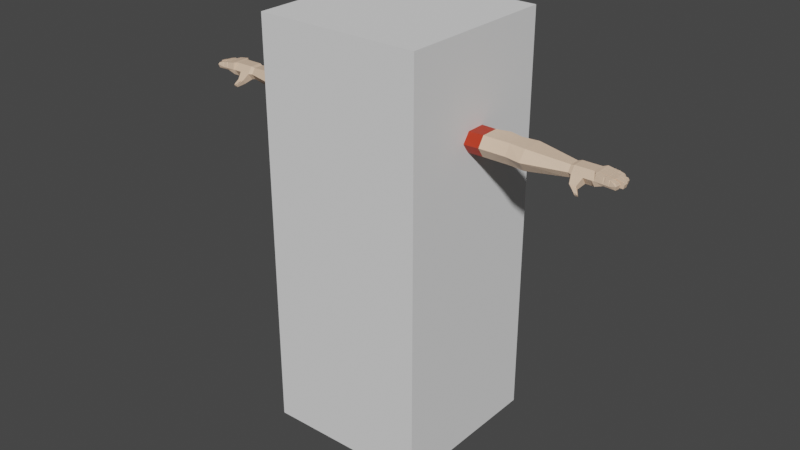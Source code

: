 # Source: low_poly_arms.anim.blend  (saved by Blender 3.4.6; exported with 4.5.12 LTS)
import bpy
from mathutils import Matrix  # noqa: F401  (used for matrix-valued properties, if any)

bpy.ops.wm.read_factory_settings(use_empty=True)
scene = bpy.context.scene
scene.name = 'Scene'

# ---- collections
col_collection = bpy.data.collections.new('Collection'); scene.collection.children.link(col_collection)

# ---- materials (node trees are filled in below, after node groups)
mat_material_001 = bpy.data.materials.new('Material.001')
mat_material_001.use_transparent_shadow = False
mat_material_002 = bpy.data.materials.new('Material.002')
mat_material_002.use_transparent_shadow = False

# ---- material node trees
mat_material_001.use_nodes = True; mat_material_001.node_tree.nodes.clear()
_N = mat_material_001.node_tree.nodes; _L = mat_material_001.node_tree.links
n0 = _N.new('ShaderNodeBsdfPrincipled'); n0.name = 'Principled BSDF'; n0.location = (10, 300)
n0.distribution = 'GGX'
n0.subsurface_method = 'RANDOM_WALK_SKIN'
n0.inputs[0].default_value = (0.4672, 0.02496, 0.003392, 1.0)
n0.inputs[3].default_value = 1.45
n0.inputs[27].default_value = (0.0, 0.0, 0.0, 1.0)
n0.inputs[28].default_value = 1.0
n1 = _N.new('ShaderNodeOutputMaterial'); n1.name = 'Material Output'; n1.location = (300, 300)
_L.new(n0.outputs[0], n1.inputs[0])
n1.is_active_output = True
mat_material_002.use_nodes = True; mat_material_002.node_tree.nodes.clear()
_N = mat_material_002.node_tree.nodes; _L = mat_material_002.node_tree.links
n0 = _N.new('ShaderNodeBsdfPrincipled'); n0.name = 'Principled BSDF'; n0.location = (10, 300)
n0.distribution = 'GGX'
n0.subsurface_method = 'RANDOM_WALK_SKIN'
n0.inputs[0].default_value = (0.8, 0.5737, 0.4117, 1.0)
n0.inputs[3].default_value = 1.45
n0.inputs[27].default_value = (0.0, 0.0, 0.0, 1.0)
n0.inputs[28].default_value = 1.0
n1 = _N.new('ShaderNodeOutputMaterial'); n1.name = 'Material Output'; n1.location = (300, 300)
_L.new(n0.outputs[0], n1.inputs[0])
n1.is_active_output = True

# ---- world
world_world = bpy.data.worlds.new('World'); scene.world = world_world
world_world.use_nodes = True; world_world.node_tree.nodes.clear()
_N = world_world.node_tree.nodes; _L = world_world.node_tree.links
n0 = _N.new('ShaderNodeOutputWorld'); n0.name = 'World Output'; n0.location = (300, 300)
n1 = _N.new('ShaderNodeBackground'); n1.name = 'Background'; n1.location = (10, 300)
n1.inputs[0].default_value = (0.05088, 0.05088, 0.05088, 1.0)
_L.new(n1.outputs[0], n0.inputs[0])
n0.is_active_output = True
world_world.color = (0.05088, 0.05088, 0.05088)
world_world.use_sun_shadow = False
world_world.sun_shadow_jitter_overblur = 0.0

# ---- meshes
me_cube_001 = bpy.data.meshes.new('Cube.001')
me_cube_001.from_pydata([(-1.0, -1.0, -1.0), (-1.0, -1.0, 1.0), (-1.0, 1.0, -1.0), (-1.0, 1.0, 1.0), (1.0, -1.0, -1.0), (1.0, -1.0, 1.0), (1.0, 1.0, -1.0), (1.0, 1.0, 1.0)], [], [(0, 1, 3, 2), (2, 3, 7, 6), (6, 7, 5, 4), (4, 5, 1, 0), (2, 6, 4, 0), (7, 3, 1, 5)])
_uv = me_cube_001.uv_layers.new(name='UVMap')
_uv.uv.foreach_set('vector', [0.375, 0.0, 0.625, 0.0, 0.625, 0.25, 0.375, 0.25, 0.375, 0.25, 0.625, 0.25, 0.625, 0.5, 0.375, 0.5, 0.375, 0.5, 0.625, 0.5, 0.625, 0.75, 0.375, 0.75, 0.375, 0.75, 0.625, 0.75, 0.625, 1.0, 0.375, 1.0, 0.125, 0.5, 0.375, 0.5, 0.375, 0.75, 0.125, 0.75, 0.625, 0.5, 0.875, 0.5, 0.875, 0.75, 0.625, 0.75])
me_cube_001.update()
me_cube_002 = bpy.data.meshes.new('Cube.002')
me_cube_002.from_pydata([(0.1996, -0.04354, 1.481), (0.1996, -0.04354, 1.575), (0.1996, 0.04354, 1.481), (0.1996, 0.04354, 1.575), (0.8706, -0.02498, 1.501), (0.8706, -0.02498, 1.555), (0.8706, 0.02498, 1.501), (0.8706, 0.02498, 1.555), (0.5991, 0.04354, 1.481), (0.4711, 0.04354, 1.481), (0.4711, 0.04354, 1.575), (0.5991, 0.04354, 1.575), (0.4711, -0.04354, 1.481), (0.5991, -0.04354, 1.481), (0.5991, -0.04354, 1.575), (0.4711, -0.04354, 1.575), (0.5351, 0.05994, 1.481), (0.5351, 0.05994, 1.575), (0.1996, -0.07506, 1.528), (0.1996, 0.07506, 1.528), (0.8706, 0.04307, 1.528), (0.8706, -0.04307, 1.528), (0.5991, -0.07506, 1.528), (0.4711, -0.07506, 1.528), (0.4711, 0.07506, 1.528), (0.5991, 0.07506, 1.528), (0.5351, 0.09146, 1.528), (0.1996, -2.159e-07, 1.481), (0.1996, -2.159e-07, 1.575), (0.8706, -2.159e-07, 1.501), (0.8706, -2.159e-07, 1.555), (0.5991, -2.159e-07, 1.575), (0.4711, -2.159e-07, 1.575), (0.4711, -2.159e-07, 1.481), (0.5991, -2.159e-07, 1.481), (0.5351, -2.159e-07, 1.481), (0.5351, -2.159e-07, 1.575), (0.9408, 0.05051, 1.528), (0.1996, -2.161e-07, 1.528), (0.3353, 0.04983, 1.481), (0.3353, -0.04983, 1.575), (0.2841, 0.04983, 1.575), (0.3353, -0.04983, 1.481), (0.2841, 0.08589, 1.528), (0.3353, -0.08589, 1.528), (0.3353, -2.158e-07, 1.481), (0.3353, -2.158e-07, 1.575), (0.677, 0.05218, 1.575), (0.677, -0.05218, 1.481), (0.677, 0.05218, 1.481), (0.677, -0.05218, 1.575), (0.677, -0.08995, 1.528), (0.677, 0.08995, 1.528), (0.677, -2.158e-07, 1.575), (0.677, -2.158e-07, 1.481), (0.888, 0.05051, 1.528), (0.888, 0.0293, 1.496), (0.888, -2.158e-07, 1.496), (0.888, -2.158e-07, 1.56), (0.888, -0.0293, 1.56), (0.888, -0.05051, 1.528), (0.888, -0.0293, 1.496), (0.888, 0.0293, 1.56), (0.9772, 0.05051, 1.528), (0.9408, 0.0293, 1.496), (0.9408, -2.158e-07, 1.496), (0.9408, -2.158e-07, 1.56), (0.9408, -0.0293, 1.56), (0.9408, -0.05051, 1.528), (0.9408, -0.0293, 1.496), (0.9408, 0.0293, 1.56), (0.9772, 0.0293, 1.496), (0.9772, -2.158e-07, 1.496), (0.9772, -2.158e-07, 1.56), (0.9772, -0.0293, 1.56), (0.9772, -0.05051, 1.528), (0.9772, -0.0293, 1.496), (0.9772, 0.0293, 1.56), (0.8986, -0.07722, 1.501), (0.8986, -0.06455, 1.482), (0.9301, -0.07722, 1.501), (0.9301, -0.06455, 1.482), (0.9317, -0.08994, 1.475), (0.9312, -0.08498, 1.463), (0.9423, -0.08994, 1.475), (0.9467, -0.08498, 1.463), (0.9901, 0.05144, 1.528), (0.9906, 0.04694, 1.504), (0.9772, -2.158e-07, 1.496), (0.9772, -2.158e-07, 1.56), (0.9908, -0.04608, 1.561), (0.9904, -0.05059, 1.528), (0.9908, -0.04608, 1.504), (0.9906, 0.04694, 1.561), (1.087, -0.05834, 1.536), (0.9922, 0.02451, 1.528), (0.9923, 0.02404, 1.504), (0.9923, -0.0003215, 1.504), (0.9923, -0.0003215, 1.561), (0.9927, -0.02388, 1.561), (0.9927, -0.02391, 1.528), (0.9927, -0.02388, 1.504), (0.9923, 0.02404, 1.561), (0.9923, -0.0003215, 1.528), (1.084, -0.05349, 1.519), (1.081, -0.0507, 1.544), (1.083, -0.03366, 1.544), (1.089, -0.03166, 1.536), (1.086, -0.0313, 1.519), (1.097, -0.002589, 1.544), (1.097, -0.02112, 1.544), (1.103, -0.02373, 1.536), (1.099, -0.0237, 1.519), (1.103, -2.16e-07, 1.536), (1.099, -2.16e-07, 1.519), (1.094, 0.02885, 1.536), (1.09, 0.02814, 1.519), (1.092, 0.00494, 1.519), (1.088, 0.02542, 1.544), (1.089, 0.007381, 1.544), (1.096, 0.005165, 1.536), (1.063, 0.05815, 1.536), (1.06, 0.05324, 1.519), (1.057, 0.05042, 1.545), (1.066, 0.0315, 1.536), (1.059, 0.03295, 1.545), (1.062, 0.03062, 1.519), (1.031, -0.04639, 1.555), (1.055, -0.04852, 1.552), (1.057, -0.02632, 1.552), (1.033, -0.02419, 1.555), (1.026, -0.05306, 1.528), (1.055, -0.05553, 1.528), (1.027, -0.04855, 1.519), (1.055, -0.05102, 1.519), (1.057, -0.02885, 1.528), (1.029, -0.02638, 1.528), (1.029, -0.02636, 1.519), (1.057, -0.02883, 1.519), (1.033, 0.02736, 1.555), (1.06, 0.02889, 1.552), (1.06, 0.02687, 1.528), (1.029, 0.02512, 1.528), (1.031, 0.001432, 1.528), (1.061, 0.003186, 1.528), (1.061, 0.005689, 1.552), (1.034, 0.00416, 1.555), (1.06, 0.02639, 1.519), (1.029, 0.02464, 1.519), (1.061, 0.003186, 1.519), (1.031, 0.001432, 1.519), (1.018, 0.05354, 1.528), (1.039, 0.05564, 1.528), (1.039, 0.05114, 1.519), (1.019, 0.04904, 1.519), (1.025, 0.02932, 1.555), (1.041, 0.03102, 1.552), (1.039, 0.05364, 1.552), (1.023, 0.05195, 1.555), (1.021, 0.0269, 1.528), (1.041, 0.029, 1.528), (1.021, 0.02642, 1.519), (1.041, 0.02852, 1.519), (1.033, -2.16e-07, 1.528), (1.066, -2.16e-07, 1.528), (1.066, -2.16e-07, 1.519), (1.033, -2.16e-07, 1.519), (1.037, -0.0212, 1.555), (1.066, -0.0212, 1.552), (1.066, 0.002502, 1.552), (1.037, 0.002502, 1.555), (1.066, -0.0237, 1.519), (1.033, -0.0237, 1.519), (1.033, -0.02373, 1.528), (1.066, -0.02373, 1.528), (1.028, -0.0263, 1.555), (1.025, -0.02603, 1.528), (1.026, -0.04849, 1.555), (1.022, -0.05271, 1.528), (1.023, -0.0482, 1.517), (1.025, -0.026, 1.517), (1.036, -0.04932, 1.554), (1.038, -0.02712, 1.554), (1.032, -0.05355, 1.528), (1.033, -0.04904, 1.519), (1.034, -0.02687, 1.528), (1.034, -0.02685, 1.519), (1.052, -0.05075, 1.552), (1.051, -0.05522, 1.528), (1.052, -0.05071, 1.519), (1.054, -0.02851, 1.519), (1.054, -0.02856, 1.552), (1.054, -0.02854, 1.528), (1.061, -0.04892, 1.55), (1.058, -0.05583, 1.529), (1.058, -0.05129, 1.519), (1.06, -0.02909, 1.519), (1.062, -0.03188, 1.55), (1.061, -0.02915, 1.529), (1.036, -2.16e-07, 1.528), (1.036, -2.16e-07, 1.519), (1.039, -0.0237, 1.554), (1.039, -2.16e-07, 1.554), (1.036, -0.0237, 1.519), (1.036, -0.02373, 1.528), (1.03, -2.398e-05, 1.518), (1.034, -2.398e-05, 1.555), (1.03, -0.02372, 1.518), (1.03, -2.398e-05, 1.528), (1.034, -0.02372, 1.555), (1.03, -0.02374, 1.528), (1.063, -2.16e-07, 1.528), (1.064, -0.0237, 1.552), (1.063, -0.02373, 1.528), (1.063, -2.16e-07, 1.519), (1.064, -2.16e-07, 1.552), (1.063, -0.0237, 1.519), (1.069, -2.16e-07, 1.529), (1.072, -0.02112, 1.55), (1.069, -0.02373, 1.529), (1.069, -2.16e-07, 1.519), (1.072, -0.002589, 1.55), (1.069, -0.0237, 1.519), (1.036, 0.02505, 1.554), (1.033, 0.02534, 1.528), (1.034, 0.001652, 1.528), (1.038, 0.001849, 1.554), (1.033, 0.02486, 1.519), (1.034, 0.001652, 1.519), (1.026, 0.02505, 1.528), (1.031, 0.001435, 1.555), (1.026, 0.02457, 1.517), (1.027, 0.001236, 1.517), (1.029, 0.02477, 1.555), (1.027, 0.001236, 1.528), (1.056, 0.02617, 1.552), (1.057, 0.002934, 1.528), (1.055, 0.02662, 1.528), (1.057, 0.002966, 1.552), (1.055, 0.02614, 1.519), (1.057, 0.002934, 1.519), (1.066, 0.02415, 1.55), (1.065, 0.003409, 1.529), (1.064, 0.02709, 1.529), (1.067, 0.006111, 1.55), (1.063, 0.02659, 1.519), (1.064, 0.003383, 1.519), (1.017, 0.04883, 1.518), (1.02, 0.04919, 1.555), (1.016, 0.05333, 1.528), (1.022, 0.02654, 1.555), (1.019, 0.02666, 1.528), (1.019, 0.02618, 1.518), (1.02, 0.05376, 1.528), (1.021, 0.04926, 1.519), (1.027, 0.027, 1.554), (1.024, 0.04962, 1.554), (1.023, 0.02712, 1.528), (1.023, 0.02664, 1.519), (1.037, 0.05544, 1.528), (1.04, 0.02835, 1.552), (1.039, 0.02879, 1.528), (1.039, 0.02831, 1.519), (1.037, 0.05093, 1.519), (1.038, 0.05097, 1.552), (1.041, 0.05586, 1.529), (1.045, 0.03152, 1.55), (1.044, 0.02922, 1.529), (1.043, 0.0287, 1.519), (1.041, 0.05133, 1.519), (1.044, 0.049, 1.55), (0.9134, -0.0293, 1.56), (0.9134, 0.05051, 1.528), (0.9134, 0.0293, 1.56), (0.9134, -2.158e-07, 1.56), (0.9134, 0.0293, 1.496), (0.9134, -2.158e-07, 1.496), (0.9134, -0.0293, 1.496), (0.9134, -0.05051, 1.528), (0.9138, -0.06455, 1.482), (0.9138, -0.07722, 1.501), (0.9387, -0.08498, 1.463), (0.9379, -0.08994, 1.475), (0.8973, -0.06006, 1.484), (0.8973, -0.07381, 1.504), (0.9315, -0.07381, 1.504), (0.9315, -0.06006, 1.484), (0.9138, -0.07381, 1.504), (0.9138, -0.06006, 1.484), (0.9311, -0.08051, 1.494), (0.9325, -0.06751, 1.479), (0.9034, -0.06751, 1.479), (0.9098, -0.08051, 1.494), (0.9183, -0.08051, 1.494), (0.9174, -0.06751, 1.479), (1.063, 0.02659, 1.551), (1.09, 0.02814, 1.544), (1.058, -0.05129, 1.551), (1.084, -0.05349, 1.544), (1.086, -0.0313, 1.544), (1.099, -2.16e-07, 1.544), (1.099, -0.0237, 1.544), (1.069, -0.0237, 1.551), (1.092, 0.00494, 1.544), (1.06, 0.05324, 1.544), (1.062, 0.03062, 1.544), (1.043, 0.0287, 1.551), (1.06, -0.02909, 1.551), (1.069, -2.16e-07, 1.551), (1.064, 0.003383, 1.551), (1.041, 0.05133, 1.551), (1.066, 0.02415, 1.551), (1.088, 0.02542, 1.545), (1.061, -0.04891, 1.551), (1.082, -0.05069, 1.545), (1.083, -0.03365, 1.545), (1.097, -0.002582, 1.545), (1.097, -0.02111, 1.545), (1.072, -0.02111, 1.551), (1.089, 0.007389, 1.545), (1.058, 0.05043, 1.545), (1.06, 0.03296, 1.545), (1.046, 0.03153, 1.551), (1.063, -0.03188, 1.551), (1.072, -0.002582, 1.551), (1.067, 0.006118, 1.551), (1.044, 0.049, 1.551), (0.854, 0.0273, 1.557), (0.854, -0.02731, 1.499), (0.854, 0.04707, 1.528), (0.854, -2.159e-07, 1.557), (0.854, 0.0273, 1.499), (0.854, -0.02731, 1.557), (0.854, -0.04707, 1.528), (0.854, -2.159e-07, 1.499), (0.9966, -0.02415, 1.56), (0.9963, -0.02414, 1.528), (0.9947, -0.04635, 1.56), (0.9939, -0.05082, 1.528), (0.9943, -0.04631, 1.506), (0.9963, -0.02412, 1.506), (0.9963, -0.0002898, 1.506), (0.9967, -0.0002898, 1.56), (0.9967, -0.02387, 1.506), (0.9963, -0.0002898, 1.528), (0.9971, -0.02387, 1.56), (0.9967, -0.02389, 1.528), (0.9962, 0.02458, 1.528), (0.9968, -0.0001139, 1.56), (0.9963, 0.0241, 1.506), (0.9964, -0.0001375, 1.506), (0.9967, 0.02412, 1.56), (0.9964, -0.0001375, 1.528), (0.9944, 0.04722, 1.506), (0.9949, 0.04727, 1.56), (0.994, 0.05172, 1.528), (0.9967, 0.02441, 1.56), (0.9961, 0.02483, 1.528), (0.9962, 0.02435, 1.506), (0.9387, -0.09121, 1.472), (0.9467, -0.09121, 1.472), (0.9325, -0.07924, 1.497), (0.9312, -0.09121, 1.472), (0.9034, -0.07924, 1.497), (0.9174, -0.07924, 1.497), (0.9379, -0.0938, 1.477), (0.9423, -0.0938, 1.477), (0.9311, -0.08437, 1.496), (0.9317, -0.0938, 1.477), (0.9098, -0.08437, 1.496), (0.9183, -0.08437, 1.496)], [], [(38, 28, 3, 19), (329, 327, 7, 20), (5, 21, 60, 59), (44, 40, 1, 18), (334, 29, 4, 328), (46, 28, 1, 40), (53, 31, 14, 50), (22, 14, 15, 23), (45, 33, 12, 42), (36, 32, 15), (51, 50, 14, 22), (43, 41, 10, 24), (26, 17, 11, 25), (24, 10, 17, 26), (35, 34, 13), (9, 24, 26, 16), (16, 26, 25, 8), (39, 43, 24, 9), (48, 51, 22, 13), (42, 44, 18, 0), (29, 6, 56, 57), (331, 329, 20, 6), (27, 38, 19, 2), (0, 18, 38, 27), (4, 29, 57, 61), (11, 17, 36, 31), (9, 16, 35, 33), (16, 8, 34, 35), (39, 9, 33, 45), (17, 10, 32, 36), (47, 11, 31, 53), (41, 3, 28, 46), (331, 6, 29, 334), (21, 4, 61, 60), (18, 1, 28, 38), (22, 23, 12, 13), (36, 15, 14), (31, 36, 14), (33, 35, 12), (12, 35, 13), (10, 41, 46, 32), (2, 39, 45, 27), (12, 23, 44, 42), (2, 19, 43, 39), (19, 3, 41, 43), (27, 45, 42, 0), (32, 46, 40, 15), (23, 15, 40, 44), (8, 49, 54, 34), (327, 47, 53, 330), (8, 25, 52, 49), (328, 333, 51, 48), (333, 332, 50, 51), (330, 53, 50, 332), (34, 54, 48, 13), (25, 11, 47, 52), (275, 272, 37, 64), (274, 271, 67, 66), (272, 273, 70, 37), (273, 274, 66, 70), (7, 30, 58, 62), (30, 5, 59, 58), (6, 20, 55, 56), (20, 7, 62, 55), (70, 66, 73, 77), (65, 64, 71, 72), (68, 69, 76, 75), (67, 68, 75, 74), (277, 276, 65, 69), (271, 278, 68, 67), (284, 283, 79, 78), (276, 275, 64, 65), (63, 77, 93, 86), (77, 73, 89, 93), (72, 71, 87, 88), (75, 76, 92, 91), (37, 70, 77, 63), (66, 67, 74, 73), (64, 37, 63, 71), (69, 65, 72, 76), (290, 361, 360, 85), (286, 285, 80, 81), (288, 286, 279), (287, 284, 78, 280), (359, 281, 85, 360), (294, 290, 85, 281), (363, 291, 83, 362), (92, 88, 97, 101), (110, 109, 316, 317), (89, 90, 99, 98), (269, 265, 121, 122), (73, 74, 90, 89), (71, 63, 86, 87), (76, 72, 88, 92), (74, 75, 91, 90), (109, 221, 324, 316), (220, 217, 113, 114), (309, 242, 120, 303), (243, 295, 296, 115), (297, 194, 94, 298), (105, 106, 315, 314), (88, 87, 96, 97), (93, 89, 98, 102), (298, 94, 107, 299), (94, 104, 108, 107), (194, 195, 104, 94), (198, 307, 299, 107), (195, 196, 108, 104), (196, 198, 107, 108), (113, 300, 301, 111), (114, 113, 111, 112), (217, 308, 300, 113), (222, 220, 114, 112), (302, 219, 111, 301), (219, 222, 112, 111), (116, 115, 120, 117), (115, 296, 303, 120), (245, 243, 115, 116), (246, 245, 116, 117), (242, 246, 117, 120), (197, 193, 313, 323), (122, 121, 124, 126), (121, 304, 305, 124), (306, 267, 124, 305), (267, 268, 126, 124), (268, 269, 122, 126), (265, 310, 304, 121), (190, 192, 135), (136, 186, 137, 180), (179, 180, 137, 133), (189, 190, 138, 134), (176, 175, 130, 136), (192, 191, 129, 135), (184, 183, 131), (189, 134, 195, 132), (175, 177, 127, 130), (191, 187, 128, 129), (177, 178, 131, 127), (187, 188, 132, 128), (233, 230, 146, 139), (235, 238, 145, 140), (144, 246, 242), (150, 228, 143, 232), (232, 231, 148, 150), (240, 239, 147, 149), (245, 141, 243), (147, 239, 141, 245), (229, 233, 139, 142), (237, 235, 140, 141), (230, 234, 143, 146), (238, 236, 144, 145), (249, 248, 158, 151), (259, 264, 157, 152), (252, 247, 154, 161), (262, 263, 153, 162), (160, 268, 267), (262, 162, 268, 160), (250, 251, 159, 155), (260, 261, 160, 156), (258, 257, 159), (261, 262, 160), (248, 250, 155, 158), (264, 260, 156, 157), (174, 222, 219), (208, 163, 205), (209, 210, 173, 167), (212, 213, 174, 168), (207, 205, 166, 172), (216, 214, 165, 171), (208, 206, 170, 163), (211, 215, 169, 164), (220, 164, 217), (165, 214, 164, 220), (206, 209, 167, 170), (215, 212, 168, 169), (337, 338, 178, 177), (335, 337, 177, 175), (338, 339, 179, 178), (336, 335, 175, 176), (339, 340, 180, 179), (340, 336, 176, 180), (127, 131, 183, 181), (130, 127, 181, 182), (133, 184, 131, 179), (136, 130, 182, 185), (133, 137, 186, 184), (138, 190, 135, 196), (179, 131, 178), (181, 183, 188, 187), (182, 181, 187, 191), (183, 184, 189, 188), (185, 182, 191, 192), (184, 186, 190, 189), (186, 185, 192, 190), (136, 185, 186), (134, 138, 196, 195), (135, 129, 307, 198), (188, 189, 132), (129, 128, 297, 307), (128, 132, 194, 297), (196, 135, 198), (176, 136, 180), (132, 195, 194), (170, 167, 201, 202), (163, 200, 166, 205), (163, 170, 202, 199), (172, 166, 200, 203), (167, 173, 204, 201), (203, 204, 173), (342, 345, 209, 206), (341, 344, 208, 205), (344, 342, 206, 208), (343, 341, 205, 207), (345, 346, 210, 209), (346, 343, 207, 210), (202, 201, 212, 215), (200, 199, 211, 214), (199, 202, 215, 211), (203, 200, 214, 216), (201, 204, 213, 212), (204, 203, 216, 213), (163, 199, 200), (168, 174, 219, 302), (171, 165, 220, 222), (164, 169, 308, 217), (214, 211, 164), (169, 168, 302, 308), (207, 173, 210), (172, 203, 173, 207), (213, 216, 174), (216, 171, 222, 174), (146, 143, 225, 226), (142, 139, 223, 224), (142, 227, 148, 231), (150, 148, 227, 228), (236, 240, 144), (139, 146, 226, 223), (348, 352, 234, 230), (347, 351, 233, 229), (349, 347, 229, 231), (350, 349, 231, 232), (352, 350, 232, 234), (351, 348, 230, 233), (226, 225, 236, 238), (224, 223, 235, 237), (227, 224, 237, 239), (228, 227, 239, 240), (225, 228, 240, 236), (223, 226, 238, 235), (140, 145, 309, 295), (228, 225, 143), (149, 147, 245, 246), (239, 237, 141), (141, 140, 295, 243), (145, 144, 242, 309), (232, 143, 234), (240, 149, 246, 144), (142, 224, 227), (229, 142, 231), (354, 356, 250, 248), (353, 355, 249, 247), (356, 357, 251, 250), (357, 358, 252, 251), (358, 353, 247, 252), (355, 354, 248, 249), (158, 155, 255, 256), (161, 258, 159, 252), (155, 159, 257, 255), (263, 259, 152), (161, 154, 254, 258), (151, 158, 256, 253), (256, 255, 260, 264), (254, 253, 259, 263), (255, 257, 261, 260), (257, 258, 262, 261), (258, 254, 263, 262), (253, 256, 264, 259), (152, 157, 310, 265), (162, 153, 269, 268), (269, 152, 265), (156, 160, 267, 306), (151, 253, 254), (157, 156, 306, 310), (252, 159, 251), (153, 263, 152, 269), (151, 254, 154, 247), (249, 151, 247), (291, 294, 281, 83), (362, 83, 281, 359), (361, 280, 364), (283, 288, 279, 79), (57, 56, 275, 276), (59, 60, 278, 271), (61, 57, 276, 277), (62, 58, 274, 273), (55, 62, 273, 272), (58, 59, 271, 274), (56, 55, 272, 275), (61, 277, 288, 283), (68, 278, 287, 285), (278, 60, 284, 287), (277, 69, 286, 288), (69, 68, 285, 286), (60, 61, 283, 284), (79, 279, 294, 291), (279, 290, 294), (280, 78, 363, 364), (78, 79, 291, 363), (286, 81, 290, 279), (81, 80, 361, 290), (285, 287, 280), (80, 285, 280, 361), (241, 118, 296, 295), (105, 193, 297, 298), (106, 105, 298, 299), (109, 110, 301, 300), (110, 218, 302, 301), (118, 119, 303, 296), (123, 125, 305, 304), (125, 266, 306, 305), (197, 106, 299, 307), (193, 197, 307, 297), (221, 109, 300, 308), (218, 221, 308, 302), (119, 244, 309, 303), (244, 241, 295, 309), (270, 123, 304, 310), (266, 270, 310, 306), (326, 322, 321, 320), (324, 318, 317, 316), (323, 313, 314, 315), (311, 325, 319, 312), (221, 218, 318, 324), (218, 110, 317, 318), (244, 119, 319, 325), (119, 118, 312, 319), (241, 244, 325, 311), (125, 123, 320, 321), (123, 270, 326, 320), (266, 125, 321, 322), (118, 241, 311, 312), (270, 266, 322, 326), (106, 197, 323, 315), (193, 105, 314, 313), (30, 330, 332, 5), (21, 5, 332, 333), (4, 21, 333, 328), (7, 327, 330, 30), (49, 331, 334, 54), (49, 52, 329, 331), (54, 334, 328, 48), (52, 47, 327, 329), (101, 100, 336, 340), (92, 101, 340, 339), (100, 99, 335, 336), (91, 92, 339, 338), (99, 90, 337, 335), (90, 91, 338, 337), (100, 101, 343, 346), (99, 100, 346, 345), (101, 97, 341, 343), (103, 98, 342, 344), (97, 103, 344, 341), (98, 99, 345, 342), (102, 98, 348, 351), (103, 97, 350, 352), (97, 96, 349, 350), (96, 95, 347, 349), (95, 102, 351, 347), (98, 103, 352, 348), (86, 93, 354, 355), (96, 87, 353, 358), (95, 96, 358, 357), (102, 95, 357, 356), (87, 86, 355, 353), (93, 102, 356, 354), (293, 292, 369, 370), (84, 282, 359, 360), (289, 84, 360, 361), (282, 82, 362, 359), (82, 292, 363, 362), (293, 289, 361, 364), (292, 293, 364, 363), (367, 370, 369, 368, 365, 366), (292, 82, 368, 369), (84, 289, 367, 366), (289, 293, 370, 367), (82, 282, 365, 368), (282, 84, 366, 365)])
me_cube_002.polygons.foreach_set('material_index', [0, 1, 1, 0, 1, 0, 1, 1, 0, 1, 1, 0, 1, 1, 1, 1, 1, 0, 1, 0, 1, 1, 0, 0, 1, 1, 1, 1, 0, 1, 1, 0, 1, 1, 0, 1, 1, 1, 1, 1, 0, 0, 0, 0, 0, 0, 0, 0, 1, 1, 1, 1, 1, 1, 1, 1, 1, 1, 1, 1, 1, 1, 1, 1, 1, 1, 1, 1, 1, 1, 1, 1, 1, 1, 1, 1, 1, 1, 1, 1, 1, 1, 1, 1, 1, 1, 1, 1, 1, 1, 1, 1, 1, 1, 1, 1, 1, 1, 1, 1, 1, 1, 1, 1, 1, 1, 1, 1, 1, 1, 1, 1, 1, 1, 1, 1, 1, 1, 1, 1, 1, 1, 1, 1, 1, 1, 1, 1, 1, 1, 1, 1, 1, 1, 1, 1, 1, 1, 1, 1, 1, 1, 1, 1, 1, 1, 1, 1, 1, 1, 1, 1, 1, 1, 1, 1, 1, 1, 1, 1, 1, 1, 1, 1, 1, 1, 1, 1, 1, 1, 1, 1, 1, 1, 1, 1, 1, 1, 1, 1, 1, 1, 1, 1, 1, 1, 1, 1, 1, 1, 1, 1, 1, 1, 1, 1, 1, 1, 1, 1, 1, 1, 1, 1, 1, 1, 1, 1, 1, 1, 1, 1, 1, 1, 1, 1, 1, 1, 1, 1, 1, 1, 1, 1, 1, 1, 1, 1, 1, 1, 1, 1, 1, 1, 1, 1, 1, 1, 1, 1, 1, 1, 1, 1, 1, 1, 1, 1, 1, 1, 1, 1, 1, 1, 1, 1, 1, 1, 1, 1, 1, 1, 1, 1, 1, 1, 1, 1, 1, 1, 1, 1, 1, 1, 1, 1, 1, 1, 1, 1, 1, 1, 1, 1, 1, 1, 1, 1, 1, 1, 1, 1, 1, 1, 1, 1, 1, 1, 1, 1, 1, 1, 1, 1, 1, 1, 1, 1, 1, 1, 1, 1, 1, 1, 1, 1, 1, 1, 1, 1, 1, 1, 1, 1, 1, 1, 1, 1, 1, 1, 1, 1, 1, 1, 1, 1, 1, 1, 1, 1, 1, 1, 1, 1, 1, 1, 1, 1, 1, 1, 1, 1, 1, 1, 1, 1, 1, 1, 1, 1, 1, 1, 1, 1, 1, 1, 1, 1, 1, 1, 1, 1, 1, 1, 1, 1, 1, 1, 1, 1, 1, 1, 1, 1, 1, 1, 1, 1, 1])
_uv = me_cube_002.uv_layers.new(name='UVMap')
_uv.uv.foreach_set('vector', [0.5, 0.125, 0.625, 0.125, 0.625, 0.25, 0.5, 0.25, 0.5, 0.4949, 0.625, 0.4949, 0.625, 0.5, 0.5, 0.5, 0.625, 0.75, 0.5, 0.75, 0.5, 0.75, 0.625, 0.75, 0.5, 0.9583, 0.625, 0.9583, 0.625, 1.0, 0.5, 1.0, 0.3699, 0.625, 0.375, 0.625, 0.375, 0.75, 0.3699, 0.75, 0.8333, 0.625, 0.875, 0.625, 0.875, 0.75, 0.8333, 0.75, 0.6844, 0.625, 0.7083, 0.625, 0.7083, 0.75, 0.6844, 0.75, 0.5, 0.8333, 0.625, 0.8333, 0.625, 0.9167, 0.5, 0.9167, 0.1667, 0.625, 0.2083, 0.625, 0.2083, 0.75, 0.1667, 0.75, 0.75, 0.625, 0.7917, 0.625, 0.7917, 0.75, 0.5, 0.8094, 0.625, 0.8094, 0.625, 0.8333, 0.5, 0.8333, 0.5, 0.2917, 0.625, 0.2917, 0.625, 0.3333, 0.5, 0.3333, 0.5, 0.375, 0.625, 0.375, 0.625, 0.4167, 0.5, 0.4167, 0.5, 0.3333, 0.625, 0.3333, 0.625, 0.375, 0.5, 0.375, 0.25, 0.625, 0.2917, 0.625, 0.2917, 0.75, 0.375, 0.3333, 0.5, 0.3333, 0.5, 0.375, 0.375, 0.375, 0.375, 0.375, 0.5, 0.375, 0.5, 0.4167, 0.375, 0.4167, 0.375, 0.2917, 0.5, 0.2917, 0.5, 0.3333, 0.375, 0.3333, 0.375, 0.8094, 0.5, 0.8094, 0.5, 0.8333, 0.375, 0.8333, 0.375, 0.9583, 0.5, 0.9583, 0.5, 1.0, 0.375, 1.0, 0.375, 0.625, 0.375, 0.5, 0.375, 0.5, 0.375, 0.625, 0.375, 0.4949, 0.5, 0.4949, 0.5, 0.5, 0.375, 0.5, 0.375, 0.125, 0.5, 0.125, 0.5, 0.25, 0.375, 0.25, 0.375, 0.0, 0.5, 0.0, 0.5, 0.125, 0.375, 0.125, 0.375, 0.75, 0.375, 0.625, 0.375, 0.625, 0.375, 0.75, 0.7083, 0.5, 0.75, 0.5, 0.75, 0.625, 0.7083, 0.625, 0.2083, 0.5, 0.25, 0.5, 0.25, 0.625, 0.2083, 0.625, 0.25, 0.5, 0.2917, 0.5, 0.2917, 0.625, 0.25, 0.625, 0.1667, 0.5, 0.2083, 0.5, 0.2083, 0.625, 0.1667, 0.625, 0.75, 0.5, 0.7917, 0.5, 0.7917, 0.625, 0.75, 0.625, 0.6844, 0.5, 0.7083, 0.5, 0.7083, 0.625, 0.6844, 0.625, 0.8333, 0.5, 0.875, 0.5, 0.875, 0.625, 0.8333, 0.625, 0.3699, 0.5, 0.375, 0.5, 0.375, 0.625, 0.3699, 0.625, 0.5, 0.75, 0.375, 0.75, 0.375, 0.75, 0.5, 0.75, 0.5, 0.0, 0.625, 0.0, 0.625, 0.125, 0.5, 0.125, 0.5, 0.8333, 0.5, 0.9167, 0.375, 0.9167, 0.375, 0.8333, 0.75, 0.625, 0.7917, 0.75, 0.7083, 0.75, 0.7083, 0.625, 0.75, 0.625, 0.7083, 0.75, 0.2083, 0.625, 0.25, 0.625, 0.2083, 0.75, 0.2083, 0.75, 0.25, 0.625, 0.2917, 0.75, 0.7917, 0.5, 0.8333, 0.5, 0.8333, 0.625, 0.7917, 0.625, 0.125, 0.5, 0.1667, 0.5, 0.1667, 0.625, 0.125, 0.625, 0.375, 0.9167, 0.5, 0.9167, 0.5, 0.9583, 0.375, 0.9583, 0.375, 0.25, 0.5, 0.25, 0.5, 0.2917, 0.375, 0.2917, 0.5, 0.25, 0.625, 0.25, 0.625, 0.2917, 0.5, 0.2917, 0.125, 0.625, 0.1667, 0.625, 0.1667, 0.75, 0.125, 0.75, 0.7917, 0.625, 0.8333, 0.625, 0.8333, 0.75, 0.7917, 0.75, 0.5, 0.9167, 0.625, 0.9167, 0.625, 0.9583, 0.5, 0.9583, 0.2917, 0.5, 0.3156, 0.5, 0.3156, 0.625, 0.2917, 0.625, 0.6301, 0.5, 0.6844, 0.5, 0.6844, 0.625, 0.6301, 0.625, 0.375, 0.4167, 0.5, 0.4167, 0.5, 0.4406, 0.375, 0.4406, 0.375, 0.7551, 0.5, 0.7551, 0.5, 0.8094, 0.375, 0.8094, 0.5, 0.7551, 0.625, 0.7551, 0.625, 0.8094, 0.5, 0.8094, 0.6301, 0.625, 0.6844, 0.625, 0.6844, 0.75, 0.6301, 0.75, 0.2917, 0.625, 0.3156, 0.625, 0.3156, 0.75, 0.2917, 0.75, 0.5, 0.4167, 0.625, 0.4167, 0.625, 0.4406, 0.5, 0.4406, 0.375, 0.5, 0.5, 0.5, 0.5, 0.5, 0.375, 0.5, 0.625, 0.625, 0.625, 0.75, 0.625, 0.75, 0.625, 0.625, 0.5, 0.5, 0.625, 0.5, 0.625, 0.5, 0.5, 0.5, 0.625, 0.5, 0.625, 0.625, 0.625, 0.625, 0.625, 0.5, 0.625, 0.5, 0.625, 0.625, 0.625, 0.625, 0.625, 0.5, 0.625, 0.625, 0.625, 0.75, 0.625, 0.75, 0.625, 0.625, 0.375, 0.5, 0.5, 0.5, 0.5, 0.5, 0.375, 0.5, 0.5, 0.5, 0.625, 0.5, 0.625, 0.5, 0.5, 0.5, 0.625, 0.5, 0.625, 0.625, 0.625, 0.625, 0.625, 0.5, 0.375, 0.625, 0.375, 0.5, 0.375, 0.5, 0.375, 0.625, 0.5, 0.75, 0.375, 0.75, 0.375, 0.75, 0.5, 0.75, 0.625, 0.75, 0.5, 0.75, 0.5, 0.75, 0.625, 0.75, 0.375, 0.75, 0.375, 0.625, 0.375, 0.625, 0.375, 0.75, 0.625, 0.75, 0.5, 0.75, 0.5, 0.75, 0.625, 0.75, 0.5, 0.75, 0.375, 0.75, 0.375, 0.75, 0.5, 0.75, 0.375, 0.625, 0.375, 0.5, 0.375, 0.5, 0.375, 0.625, 0.5, 0.5, 0.625, 0.5, 0.625, 0.5, 0.5, 0.5, 0.625, 0.5, 0.625, 0.625, 0.625, 0.625, 0.625, 0.5, 0.375, 0.625, 0.375, 0.5, 0.375, 0.5, 0.375, 0.625, 0.5, 0.75, 0.375, 0.75, 0.375, 0.75, 0.5, 0.75, 0.5, 0.5, 0.625, 0.5, 0.625, 0.5, 0.5, 0.5, 0.625, 0.625, 0.625, 0.75, 0.625, 0.75, 0.625, 0.625, 0.375, 0.5, 0.5, 0.5, 0.5, 0.5, 0.375, 0.5, 0.375, 0.75, 0.375, 0.625, 0.375, 0.625, 0.375, 0.75, 0.369, 0.75, 0.5035, 0.75, 0.5, 0.75, 0.375, 0.75, 0.375, 0.75, 0.5, 0.75, 0.5, 0.75, 0.375, 0.75, 0.375, 0.75, 0.375, 0.75, 0.375, 0.75, 0.5, 0.75, 0.5, 0.75, 0.5, 0.75, 0.5, 0.75, 0.5, 0.75, 0.375, 0.75, 0.375, 0.75, 0.5, 0.75, 0.375, 0.75, 0.369, 0.75, 0.375, 0.75, 0.375, 0.75, 0.5041, 0.75, 0.369, 0.75, 0.375, 0.75, 0.5, 0.75, 0.375, 0.75, 0.375, 0.625, 0.375, 0.625, 0.375, 0.7767, 0.6256, 0.7602, 0.6256, 0.6416, 0.6256, 0.6416, 0.6256, 0.7602, 0.625, 0.625, 0.625, 0.75, 0.625, 0.7767, 0.625, 0.625, 0.3778, 0.5, 0.4875, 0.5, 0.5, 0.5, 0.375, 0.5, 0.625, 0.625, 0.625, 0.75, 0.625, 0.75, 0.625, 0.625, 0.375, 0.5, 0.5, 0.5, 0.5, 0.5, 0.375, 0.5, 0.375, 0.75, 0.375, 0.625, 0.375, 0.625, 0.375, 0.75, 0.625, 0.75, 0.5, 0.75, 0.5, 0.75, 0.625, 0.75, 0.6256, 0.6416, 0.6315, 0.6417, 0.6315, 0.6417, 0.6256, 0.6416, 0.3786, 0.625, 0.4846, 0.625, 0.5, 0.625, 0.375, 0.625, 0.6315, 0.625, 0.4855, 0.625, 0.5, 0.625, 0.625, 0.625, 0.4855, 0.5008, 0.6315, 0.4689, 0.625, 0.4705, 0.5, 0.5, 0.6307, 0.75, 0.4872, 0.75, 0.5, 0.75, 0.625, 0.75, 0.6256, 0.7531, 0.6256, 0.7737, 0.6256, 0.7737, 0.6256, 0.7531, 0.375, 0.625, 0.375, 0.5, 0.375, 0.4705, 0.375, 0.625, 0.625, 0.5, 0.625, 0.625, 0.625, 0.625, 0.625, 0.4705, 0.625, 0.75, 0.5, 0.75, 0.5, 0.75, 0.625, 0.7767, 0.5, 0.75, 0.375, 0.75, 0.375, 0.7767, 0.5, 0.75, 0.4872, 0.75, 0.378, 0.75, 0.375, 0.75, 0.5, 0.75, 0.4855, 0.7493, 0.6314, 0.7781, 0.625, 0.7767, 0.5, 0.75, 0.378, 0.75, 0.3784, 0.776, 0.375, 0.7767, 0.375, 0.75, 0.3784, 0.776, 0.4855, 0.7493, 0.5, 0.75, 0.375, 0.7767, 0.5, 0.625, 0.625, 0.625, 0.625, 0.7767, 0.5, 0.75, 0.375, 0.625, 0.5, 0.625, 0.5, 0.75, 0.375, 0.7767, 0.4846, 0.625, 0.6321, 0.625, 0.625, 0.625, 0.5, 0.625, 0.3786, 0.7759, 0.3786, 0.625, 0.375, 0.625, 0.375, 0.7767, 0.6321, 0.7782, 0.4846, 0.7492, 0.5, 0.75, 0.625, 0.7767, 0.4846, 0.7492, 0.3786, 0.7759, 0.375, 0.7767, 0.5, 0.75, 0.375, 0.4705, 0.5, 0.5, 0.5, 0.625, 0.375, 0.625, 0.5, 0.5, 0.625, 0.4705, 0.625, 0.625, 0.5, 0.625, 0.3784, 0.4713, 0.4855, 0.5008, 0.5, 0.5, 0.375, 0.4705, 0.3784, 0.625, 0.3784, 0.4713, 0.375, 0.4705, 0.375, 0.625, 0.4855, 0.625, 0.3784, 0.625, 0.375, 0.625, 0.5, 0.625, 0.6307, 0.7747, 0.6302, 0.7532, 0.6302, 0.7532, 0.6307, 0.7747, 0.375, 0.5, 0.5, 0.5, 0.5, 0.5, 0.375, 0.4705, 0.5, 0.5, 0.625, 0.5, 0.625, 0.4705, 0.5, 0.5, 0.6309, 0.4691, 0.4857, 0.5006, 0.5, 0.5, 0.625, 0.4705, 0.4857, 0.5006, 0.3782, 0.4712, 0.375, 0.4705, 0.5, 0.5, 0.3782, 0.4712, 0.3778, 0.5, 0.375, 0.5, 0.375, 0.4705, 0.4875, 0.5, 0.6302, 0.5, 0.625, 0.5, 0.5, 0.5, 0.375, 0.7767, 0.5005, 0.7501, 0.5, 0.75, 0.5, 0.75, 0.375, 0.7767, 0.375, 0.7767, 0.3829, 0.775, 0.3823, 0.75, 0.3829, 0.775, 0.375, 0.7767, 0.375, 0.75, 0.375, 0.75, 0.375, 0.7767, 0.375, 0.7767, 0.375, 0.75, 0.4933, 0.7514, 0.6243, 0.7765, 0.625, 0.7767, 0.5, 0.75, 0.5005, 0.7501, 0.6246, 0.7766, 0.625, 0.7767, 0.5, 0.75, 0.375, 0.75, 0.5, 0.75, 0.5, 0.75, 0.375, 0.75, 0.375, 0.75, 0.378, 0.75, 0.5, 0.75, 0.6243, 0.7765, 0.625, 0.75, 0.625, 0.75, 0.625, 0.7767, 0.6246, 0.7766, 0.6246, 0.75, 0.625, 0.75, 0.625, 0.7767, 0.625, 0.75, 0.4938, 0.75, 0.5, 0.75, 0.625, 0.75, 0.6246, 0.75, 0.5005, 0.75, 0.5, 0.75, 0.625, 0.75, 0.6242, 0.471, 0.625, 0.6245, 0.625, 0.625, 0.625, 0.4705, 0.6246, 0.4705, 0.6246, 0.625, 0.625, 0.625, 0.625, 0.4705, 0.5, 0.625, 0.3784, 0.625, 0.4855, 0.625, 0.375, 0.625, 0.375, 0.625, 0.5, 0.625, 0.3835, 0.6246, 0.3835, 0.6246, 0.3835, 0.4728, 0.375, 0.4705, 0.375, 0.625, 0.375, 0.625, 0.375, 0.4705, 0.375, 0.4705, 0.375, 0.625, 0.3784, 0.4713, 0.5, 0.5, 0.4855, 0.5008, 0.375, 0.4705, 0.375, 0.4705, 0.5, 0.5, 0.3784, 0.4713, 0.4927, 0.4983, 0.6242, 0.471, 0.625, 0.4705, 0.5, 0.5, 0.5006, 0.4999, 0.6246, 0.4705, 0.625, 0.4705, 0.5, 0.5, 0.625, 0.6245, 0.4926, 0.625, 0.5, 0.625, 0.625, 0.625, 0.6246, 0.625, 0.5006, 0.625, 0.5, 0.625, 0.625, 0.625, 0.4962, 0.5, 0.6243, 0.5, 0.625, 0.5, 0.5, 0.5, 0.5004, 0.5, 0.6246, 0.5, 0.625, 0.5, 0.5, 0.5, 0.3842, 0.4727, 0.3835, 0.5, 0.375, 0.5, 0.375, 0.4705, 0.375, 0.4705, 0.375, 0.5, 0.375, 0.5, 0.375, 0.4705, 0.5, 0.5, 0.3782, 0.4712, 0.4857, 0.5006, 0.375, 0.4705, 0.375, 0.4705, 0.3782, 0.4712, 0.5, 0.5, 0.6243, 0.4706, 0.4958, 0.4987, 0.5, 0.5, 0.625, 0.4705, 0.6245, 0.4706, 0.5004, 0.4999, 0.5, 0.5, 0.625, 0.4705, 0.375, 0.4705, 0.4993, 0.5002, 0.5, 0.5, 0.5004, 0.4999, 0.375, 0.4705, 0.5, 0.5, 0.6243, 0.5, 0.6243, 0.4706, 0.625, 0.4705, 0.625, 0.5, 0.6246, 0.5, 0.6245, 0.4706, 0.625, 0.4705, 0.625, 0.5, 0.5, 0.75, 0.3786, 0.7759, 0.4846, 0.7492, 0.4917, 0.625, 0.5, 0.625, 0.3841, 0.6249, 0.625, 0.7768, 0.4918, 0.7518, 0.5, 0.75, 0.625, 0.7767, 0.6244, 0.7766, 0.5, 0.75, 0.5, 0.75, 0.625, 0.7767, 0.3842, 0.7748, 0.3841, 0.6249, 0.375, 0.625, 0.375, 0.7767, 0.375, 0.7767, 0.375, 0.625, 0.375, 0.625, 0.375, 0.7767, 0.4917, 0.625, 0.625, 0.6249, 0.625, 0.625, 0.5, 0.625, 0.5, 0.625, 0.6244, 0.625, 0.625, 0.625, 0.5, 0.625, 0.3786, 0.625, 0.5, 0.625, 0.4846, 0.625, 0.375, 0.625, 0.375, 0.625, 0.5, 0.625, 0.3786, 0.625, 0.625, 0.6249, 0.625, 0.7768, 0.625, 0.7767, 0.625, 0.625, 0.6244, 0.625, 0.6244, 0.7766, 0.625, 0.7767, 0.625, 0.625, 0.6251, 0.75, 0.5052, 0.75, 0.4938, 0.75, 0.625, 0.75, 0.6249, 0.7767, 0.6251, 0.75, 0.625, 0.75, 0.6243, 0.7765, 0.5052, 0.75, 0.3725, 0.7501, 0.3823, 0.75, 0.4938, 0.75, 0.5058, 0.7488, 0.6249, 0.7767, 0.6243, 0.7765, 0.4933, 0.7514, 0.3725, 0.7501, 0.3723, 0.7772, 0.3829, 0.775, 0.3823, 0.75, 0.3723, 0.7772, 0.5058, 0.7488, 0.4933, 0.7514, 0.3829, 0.775, 0.625, 0.75, 0.5, 0.75, 0.5, 0.75, 0.6255, 0.75, 0.625, 0.7767, 0.625, 0.75, 0.6255, 0.75, 0.6256, 0.7768, 0.375, 0.75, 0.375, 0.75, 0.5, 0.75, 0.3823, 0.75, 0.5, 0.75, 0.625, 0.7767, 0.6256, 0.7768, 0.5, 0.75, 0.375, 0.75, 0.375, 0.7767, 0.375, 0.7767, 0.375, 0.75, 0.375, 0.7767, 0.375, 0.7767, 0.5, 0.75, 0.3784, 0.776, 0.3823, 0.75, 0.5, 0.75, 0.4938, 0.75, 0.6255, 0.75, 0.5, 0.75, 0.5005, 0.75, 0.6246, 0.75, 0.6256, 0.7768, 0.6255, 0.75, 0.6246, 0.75, 0.6246, 0.7766, 0.5, 0.75, 0.375, 0.75, 0.375, 0.75, 0.5005, 0.75, 0.5, 0.75, 0.6256, 0.7768, 0.6246, 0.7766, 0.5005, 0.7501, 0.375, 0.75, 0.375, 0.7767, 0.375, 0.7767, 0.375, 0.75, 0.375, 0.7767, 0.5, 0.75, 0.5005, 0.7501, 0.375, 0.7767, 0.5, 0.75, 0.5, 0.75, 0.375, 0.7767, 0.375, 0.75, 0.375, 0.7767, 0.3784, 0.776, 0.378, 0.75, 0.5, 0.75, 0.625, 0.7767, 0.6314, 0.7781, 0.4855, 0.7493, 0.5005, 0.75, 0.375, 0.75, 0.5, 0.75, 0.625, 0.7767, 0.625, 0.75, 0.6307, 0.75, 0.6314, 0.7781, 0.625, 0.75, 0.5, 0.75, 0.4872, 0.75, 0.6307, 0.75, 0.3784, 0.776, 0.5, 0.75, 0.4855, 0.7493, 0.4933, 0.7514, 0.5, 0.75, 0.3829, 0.775, 0.5, 0.75, 0.378, 0.75, 0.4872, 0.75, 0.625, 0.625, 0.625, 0.7767, 0.6259, 0.7769, 0.6259, 0.625, 0.5, 0.625, 0.375, 0.625, 0.375, 0.625, 0.3841, 0.6249, 0.5, 0.625, 0.625, 0.625, 0.6259, 0.625, 0.5, 0.625, 0.375, 0.7767, 0.375, 0.625, 0.375, 0.625, 0.375, 0.7767, 0.625, 0.7767, 0.5, 0.75, 0.5, 0.75, 0.6259, 0.7769, 0.375, 0.7767, 0.5, 0.75, 0.5, 0.75, 0.625, 0.625, 0.625, 0.7767, 0.625, 0.7768, 0.625, 0.6249, 0.3718, 0.6251, 0.5066, 0.625, 0.4917, 0.625, 0.3841, 0.6249, 0.5066, 0.625, 0.625, 0.625, 0.625, 0.6249, 0.4917, 0.625, 0.3718, 0.7772, 0.3718, 0.6251, 0.3841, 0.6249, 0.3842, 0.7748, 0.625, 0.7767, 0.5066, 0.7486, 0.4918, 0.7518, 0.625, 0.7768, 0.5066, 0.7486, 0.3718, 0.7772, 0.3842, 0.7748, 0.4918, 0.7518, 0.6259, 0.625, 0.6259, 0.7769, 0.6244, 0.7766, 0.6244, 0.625, 0.375, 0.625, 0.5, 0.625, 0.5, 0.625, 0.375, 0.625, 0.5, 0.625, 0.6259, 0.625, 0.6244, 0.625, 0.5, 0.625, 0.375, 0.7767, 0.375, 0.625, 0.375, 0.625, 0.375, 0.7767, 0.6259, 0.7769, 0.5, 0.75, 0.5, 0.75, 0.6244, 0.7766, 0.5, 0.75, 0.375, 0.7767, 0.375, 0.7767, 0.5, 0.75, 0.5, 0.625, 0.5, 0.625, 0.375, 0.625, 0.625, 0.7767, 0.5, 0.75, 0.4846, 0.7492, 0.6321, 0.7782, 0.375, 0.7767, 0.375, 0.625, 0.3786, 0.625, 0.3786, 0.7759, 0.5, 0.625, 0.625, 0.625, 0.6321, 0.625, 0.4846, 0.625, 0.375, 0.625, 0.5, 0.625, 0.5, 0.625, 0.625, 0.625, 0.625, 0.7767, 0.6321, 0.7782, 0.6321, 0.625, 0.3842, 0.7748, 0.5, 0.75, 0.4918, 0.7518, 0.375, 0.7767, 0.375, 0.7767, 0.5, 0.75, 0.3842, 0.7748, 0.5, 0.75, 0.375, 0.7767, 0.5, 0.75, 0.375, 0.7767, 0.375, 0.7767, 0.3786, 0.7759, 0.5, 0.75, 0.625, 0.625, 0.5, 0.625, 0.5, 0.625, 0.6258, 0.625, 0.5, 0.5, 0.625, 0.4705, 0.6257, 0.4703, 0.5, 0.5, 0.5, 0.5, 0.375, 0.4705, 0.375, 0.4705, 0.3835, 0.4728, 0.375, 0.625, 0.375, 0.4705, 0.375, 0.4705, 0.375, 0.625, 0.5006, 0.625, 0.375, 0.625, 0.5, 0.625, 0.625, 0.4705, 0.625, 0.625, 0.6258, 0.625, 0.6257, 0.4703, 0.6251, 0.6253, 0.5059, 0.625, 0.4926, 0.625, 0.625, 0.6245, 0.5059, 0.5013, 0.6248, 0.4701, 0.6242, 0.471, 0.4927, 0.4983, 0.3723, 0.4697, 0.5059, 0.5013, 0.4927, 0.4983, 0.3835, 0.4728, 0.3722, 0.6251, 0.3723, 0.4697, 0.3835, 0.4728, 0.3835, 0.6246, 0.5059, 0.625, 0.3722, 0.6251, 0.3835, 0.6246, 0.4926, 0.625, 0.6248, 0.4701, 0.6251, 0.6253, 0.625, 0.6245, 0.6242, 0.471, 0.6258, 0.625, 0.5, 0.625, 0.5006, 0.625, 0.6246, 0.625, 0.5, 0.5, 0.6257, 0.4703, 0.6246, 0.4705, 0.5006, 0.4999, 0.375, 0.4705, 0.5, 0.5, 0.5006, 0.4999, 0.375, 0.4705, 0.375, 0.625, 0.375, 0.4705, 0.375, 0.4705, 0.375, 0.625, 0.5, 0.625, 0.375, 0.625, 0.375, 0.625, 0.5006, 0.625, 0.6257, 0.4703, 0.6258, 0.625, 0.6246, 0.625, 0.6246, 0.4705, 0.625, 0.4705, 0.625, 0.625, 0.6315, 0.625, 0.6315, 0.4689, 0.375, 0.625, 0.5, 0.625, 0.5, 0.625, 0.375, 0.625, 0.375, 0.4705, 0.3784, 0.4713, 0.3784, 0.625, 0.375, 0.4705, 0.5006, 0.4999, 0.5, 0.5, 0.5, 0.5, 0.625, 0.4705, 0.6315, 0.4689, 0.4855, 0.5008, 0.625, 0.625, 0.5, 0.625, 0.4855, 0.625, 0.6315, 0.625, 0.3835, 0.6246, 0.5, 0.625, 0.4926, 0.625, 0.375, 0.625, 0.375, 0.625, 0.3784, 0.625, 0.5, 0.625, 0.5, 0.5, 0.5, 0.5, 0.375, 0.4705, 0.4927, 0.4983, 0.5, 0.5, 0.3835, 0.4728, 0.6256, 0.5, 0.6257, 0.4704, 0.6243, 0.4706, 0.6243, 0.5, 0.3733, 0.4999, 0.5051, 0.5, 0.4962, 0.5, 0.3835, 0.5, 0.6257, 0.4704, 0.5058, 0.5013, 0.4958, 0.4987, 0.6243, 0.4706, 0.5058, 0.5013, 0.3732, 0.4701, 0.3842, 0.4727, 0.4958, 0.4987, 0.3732, 0.4701, 0.3733, 0.4999, 0.3835, 0.5, 0.3842, 0.4727, 0.5051, 0.5, 0.6256, 0.5, 0.6243, 0.5, 0.4962, 0.5, 0.625, 0.5, 0.625, 0.4705, 0.6256, 0.4703, 0.6256, 0.5, 0.375, 0.4705, 0.375, 0.4705, 0.5, 0.5, 0.3842, 0.4727, 0.625, 0.4705, 0.5, 0.5, 0.4993, 0.5002, 0.6256, 0.4703, 0.375, 0.5, 0.5004, 0.5, 0.5, 0.5, 0.375, 0.4705, 0.375, 0.5, 0.375, 0.5, 0.375, 0.4705, 0.5, 0.5, 0.625, 0.5, 0.6256, 0.5, 0.4993, 0.5, 0.6256, 0.5, 0.6256, 0.4703, 0.6245, 0.4706, 0.6246, 0.5, 0.375, 0.5, 0.4993, 0.5, 0.5004, 0.5, 0.375, 0.5, 0.6256, 0.4703, 0.4993, 0.5002, 0.5004, 0.4999, 0.6245, 0.4706, 0.4993, 0.5002, 0.375, 0.4705, 0.375, 0.4705, 0.5004, 0.4999, 0.375, 0.4705, 0.375, 0.5, 0.375, 0.5, 0.375, 0.4705, 0.4993, 0.5, 0.6256, 0.5, 0.6246, 0.5, 0.5004, 0.5, 0.5, 0.5, 0.625, 0.5, 0.6302, 0.5, 0.4875, 0.5, 0.375, 0.4705, 0.375, 0.5, 0.3778, 0.5, 0.3782, 0.4712, 0.3778, 0.5, 0.5, 0.5, 0.4875, 0.5, 0.625, 0.4705, 0.5, 0.5, 0.4857, 0.5006, 0.6309, 0.4691, 0.5, 0.5, 0.4993, 0.5, 0.375, 0.5, 0.625, 0.5, 0.625, 0.4705, 0.6309, 0.4691, 0.6302, 0.5, 0.3842, 0.4727, 0.5, 0.5, 0.4958, 0.4987, 0.375, 0.5, 0.375, 0.5, 0.5, 0.5, 0.3778, 0.5, 0.5, 0.5, 0.375, 0.5, 0.375, 0.5, 0.3835, 0.5, 0.4962, 0.5, 0.5, 0.5, 0.3835, 0.5, 0.369, 0.75, 0.375, 0.75, 0.375, 0.75, 0.375, 0.75, 0.5, 0.75, 0.375, 0.75, 0.375, 0.75, 0.5, 0.75, 0.5035, 0.75, 0.5, 0.75, 0.5, 0.75, 0.375, 0.75, 0.375, 0.75, 0.375, 0.75, 0.375, 0.75, 0.375, 0.625, 0.375, 0.5, 0.375, 0.5, 0.375, 0.625, 0.625, 0.75, 0.5, 0.75, 0.5, 0.75, 0.625, 0.75, 0.375, 0.75, 0.375, 0.625, 0.375, 0.625, 0.375, 0.75, 0.625, 0.5, 0.625, 0.625, 0.625, 0.625, 0.625, 0.5, 0.5, 0.5, 0.625, 0.5, 0.625, 0.5, 0.5, 0.5, 0.625, 0.625, 0.625, 0.75, 0.625, 0.75, 0.625, 0.625, 0.375, 0.5, 0.5, 0.5, 0.5, 0.5, 0.375, 0.5, 0.375, 0.75, 0.375, 0.75, 0.375, 0.75, 0.375, 0.75, 0.5, 0.75, 0.5, 0.75, 0.5, 0.75, 0.5, 0.75, 0.5, 0.75, 0.5, 0.75, 0.5, 0.75, 0.5, 0.75, 0.375, 0.75, 0.375, 0.75, 0.375, 0.75, 0.375, 0.75, 0.375, 0.75, 0.5, 0.75, 0.5, 0.75, 0.375, 0.75, 0.5, 0.75, 0.375, 0.75, 0.375, 0.75, 0.5, 0.75, 0.375, 0.75, 0.375, 0.75, 0.375, 0.75, 0.369, 0.75, 0.375, 0.75, 0.369, 0.75, 0.375, 0.75, 0.5, 0.75, 0.5, 0.75, 0.5041, 0.75, 0.5, 0.75, 0.5, 0.75, 0.375, 0.75, 0.369, 0.75, 0.5041, 0.75, 0.375, 0.75, 0.375, 0.75, 0.369, 0.75, 0.375, 0.75, 0.375, 0.75, 0.5, 0.75, 0.5035, 0.75, 0.369, 0.75, 0.5, 0.75, 0.5, 0.75, 0.5, 0.75, 0.5, 0.75, 0.5, 0.75, 0.5, 0.75, 0.5035, 0.75, 0.6309, 0.4864, 0.6256, 0.4876, 0.625, 0.4705, 0.6315, 0.4689, 0.6256, 0.7531, 0.6302, 0.7532, 0.6307, 0.75, 0.625, 0.75, 0.6256, 0.7737, 0.6256, 0.7531, 0.625, 0.75, 0.625, 0.7767, 0.6256, 0.6416, 0.6256, 0.7602, 0.625, 0.7767, 0.625, 0.625, 0.6256, 0.7602, 0.6315, 0.7614, 0.6321, 0.7782, 0.625, 0.7767, 0.6256, 0.4876, 0.6256, 0.6078, 0.625, 0.625, 0.625, 0.4705, 0.6257, 0.4966, 0.6257, 0.4737, 0.625, 0.4705, 0.625, 0.5, 0.6257, 0.4737, 0.6301, 0.4727, 0.6309, 0.4691, 0.625, 0.4705, 0.6307, 0.7747, 0.6256, 0.7737, 0.625, 0.7767, 0.6314, 0.7781, 0.6302, 0.7532, 0.6307, 0.7747, 0.6314, 0.7781, 0.6307, 0.75, 0.6315, 0.6417, 0.6256, 0.6416, 0.625, 0.625, 0.6321, 0.625, 0.6315, 0.7614, 0.6315, 0.6417, 0.6321, 0.625, 0.6321, 0.7782, 0.6256, 0.6078, 0.6309, 0.6076, 0.6315, 0.625, 0.625, 0.625, 0.6309, 0.6076, 0.6309, 0.4864, 0.6315, 0.4689, 0.6315, 0.625, 0.6296, 0.4965, 0.6257, 0.4966, 0.625, 0.5, 0.6302, 0.5, 0.6301, 0.4727, 0.6296, 0.4965, 0.6302, 0.5, 0.6309, 0.4691, 0.6296, 0.4965, 0.6301, 0.4727, 0.6257, 0.4737, 0.6257, 0.4966, 0.6315, 0.6417, 0.6315, 0.7614, 0.6256, 0.7602, 0.6256, 0.6416, 0.6307, 0.7747, 0.6302, 0.7532, 0.6256, 0.7531, 0.6256, 0.7737, 0.6309, 0.4864, 0.6309, 0.6076, 0.6256, 0.6078, 0.6256, 0.4876, 0.6315, 0.6417, 0.6315, 0.7614, 0.6315, 0.7614, 0.6315, 0.6417, 0.6315, 0.7614, 0.6256, 0.7602, 0.6256, 0.7602, 0.6315, 0.7614, 0.6309, 0.6076, 0.6256, 0.6078, 0.6256, 0.6078, 0.6309, 0.6076, 0.6256, 0.6078, 0.6256, 0.4876, 0.6256, 0.4876, 0.6256, 0.6078, 0.6309, 0.4864, 0.6309, 0.6076, 0.6309, 0.6076, 0.6309, 0.4864, 0.6257, 0.4737, 0.6257, 0.4966, 0.6257, 0.4966, 0.6257, 0.4737, 0.6257, 0.4966, 0.6296, 0.4965, 0.6296, 0.4965, 0.6257, 0.4966, 0.6301, 0.4727, 0.6257, 0.4737, 0.6257, 0.4737, 0.6301, 0.4727, 0.6256, 0.4876, 0.6309, 0.4864, 0.6309, 0.4864, 0.6256, 0.4876, 0.6296, 0.4965, 0.6301, 0.4727, 0.6301, 0.4727, 0.6296, 0.4965, 0.6256, 0.7737, 0.6307, 0.7747, 0.6307, 0.7747, 0.6256, 0.7737, 0.6302, 0.7532, 0.6256, 0.7531, 0.6256, 0.7531, 0.6302, 0.7532, 0.625, 0.625, 0.6301, 0.625, 0.6301, 0.75, 0.625, 0.75, 0.5, 0.75, 0.625, 0.75, 0.625, 0.7551, 0.5, 0.7551, 0.375, 0.75, 0.5, 0.75, 0.5, 0.7551, 0.375, 0.7551, 0.625, 0.5, 0.6301, 0.5, 0.6301, 0.625, 0.625, 0.625, 0.3156, 0.5, 0.3699, 0.5, 0.3699, 0.625, 0.3156, 0.625, 0.375, 0.4406, 0.5, 0.4406, 0.5, 0.4949, 0.375, 0.4949, 0.3156, 0.625, 0.3699, 0.625, 0.3699, 0.75, 0.3156, 0.75, 0.5, 0.4406, 0.625, 0.4406, 0.625, 0.4949, 0.5, 0.4949, 0.375, 0.7767, 0.5, 0.75, 0.5058, 0.7488, 0.3723, 0.7772, 0.375, 0.75, 0.375, 0.7767, 0.3723, 0.7772, 0.3725, 0.7501, 0.5, 0.75, 0.625, 0.7767, 0.6249, 0.7767, 0.5058, 0.7488, 0.5, 0.75, 0.375, 0.75, 0.3725, 0.7501, 0.5052, 0.75, 0.625, 0.7767, 0.625, 0.75, 0.6251, 0.75, 0.6249, 0.7767, 0.625, 0.75, 0.5, 0.75, 0.5052, 0.75, 0.6251, 0.75, 0.5, 0.75, 0.375, 0.7767, 0.3718, 0.7772, 0.5066, 0.7486, 0.625, 0.7767, 0.5, 0.75, 0.5066, 0.7486, 0.625, 0.7767, 0.375, 0.7767, 0.375, 0.625, 0.3718, 0.6251, 0.3718, 0.7772, 0.5, 0.625, 0.625, 0.625, 0.625, 0.625, 0.5066, 0.625, 0.375, 0.625, 0.5, 0.625, 0.5066, 0.625, 0.3718, 0.6251, 0.625, 0.625, 0.625, 0.7767, 0.625, 0.7767, 0.625, 0.625, 0.625, 0.4705, 0.625, 0.625, 0.6251, 0.6253, 0.6248, 0.4701, 0.5, 0.625, 0.375, 0.625, 0.3722, 0.6251, 0.5059, 0.625, 0.375, 0.625, 0.375, 0.4705, 0.3723, 0.4697, 0.3722, 0.6251, 0.375, 0.4705, 0.5, 0.5, 0.5059, 0.5013, 0.3723, 0.4697, 0.5, 0.5, 0.625, 0.4705, 0.6248, 0.4701, 0.5059, 0.5013, 0.625, 0.625, 0.5, 0.625, 0.5059, 0.625, 0.6251, 0.6253, 0.5, 0.5, 0.625, 0.5, 0.6256, 0.5, 0.5051, 0.5, 0.375, 0.4705, 0.375, 0.5, 0.3733, 0.4999, 0.3732, 0.4701, 0.5, 0.5, 0.375, 0.4705, 0.3732, 0.4701, 0.5058, 0.5013, 0.625, 0.4705, 0.5, 0.5, 0.5058, 0.5013, 0.6257, 0.4704, 0.375, 0.5, 0.5, 0.5, 0.5051, 0.5, 0.3733, 0.4999, 0.625, 0.5, 0.625, 0.4705, 0.6257, 0.4704, 0.6256, 0.5, 0.5009, 0.75, 0.503, 0.75, 0.503, 0.75, 0.5009, 0.75, 0.5002, 0.75, 0.5002, 0.75, 0.5, 0.75, 0.5, 0.75, 0.503, 0.75, 0.5002, 0.75, 0.5, 0.75, 0.5035, 0.75, 0.5002, 0.75, 0.5002, 0.75, 0.5, 0.75, 0.5, 0.75, 0.5002, 0.75, 0.503, 0.75, 0.5041, 0.75, 0.5, 0.75, 0.5009, 0.75, 0.503, 0.75, 0.5035, 0.75, 0.5, 0.75, 0.503, 0.75, 0.5009, 0.75, 0.5, 0.75, 0.5041, 0.75, 0.503, 0.75, 0.5009, 0.75, 0.503, 0.75, 0.5002, 0.75, 0.5002, 0.75, 0.5002, 0.75, 0.503, 0.75, 0.5002, 0.75, 0.5002, 0.75, 0.503, 0.75, 0.5002, 0.75, 0.503, 0.75, 0.503, 0.75, 0.5002, 0.75, 0.503, 0.75, 0.5009, 0.75, 0.5009, 0.75, 0.503, 0.75, 0.5002, 0.75, 0.5002, 0.75, 0.5002, 0.75, 0.5002, 0.75, 0.5002, 0.75, 0.5002, 0.75, 0.5002, 0.75, 0.5002, 0.75])
me_cube_002.materials.append(mat_material_001)
me_cube_002.materials.append(mat_material_002)
me_cube_002.update()
arm_armature_003 = bpy.data.armatures.new('Armature.003')  # bones are not reproduced

# ---- objects
ob_scaleref = bpy.data.objects.new('ScaleRef', me_cube_001)
ob_cube = bpy.data.objects.new('Cube', me_cube_002)
ob_armature = bpy.data.objects.new('Armature', arm_armature_003)

# ---- transforms, parenting, visibility, modifiers, constraints
ob_scaleref.location = (0.0, 0.0, -0.3661)
ob_scaleref.scale = (0.4, 0.4, 1.0)
ob_cube.parent = ob_armature
ob_cube.matrix_parent_inverse = Matrix(((7.729, -0.0, 0.0, -0.0), (-0.0, 7.729, -0.0, 0.0), (0.0, -0.0, 7.729, -1.169), (-0.0, 0.0, -0.0, 1.0)))
ob_cube.location = (0.0, 0.0, -1.366)
_vg = ob_cube.vertex_groups.new(name='Root Bone')
_vg = ob_cube.vertex_groups.new(name='Bicep.L')
for _i, _w in zip([0, 1, 2, 3, 8, 9, 10, 11, 12, 13, 14, 15, 16, 17, 18, 19, 22, 23, 24, 25, 26, 27, 28, 31, 32, 33, 34, 35, 36, 38, 39, 40, 41, 42, 43, 44, 45, 46], [0.9993, 0.9997, 0.9997, 0.9999, 0.0771, 0.9587, 0.9613, 0.0776, 0.9624, 0.1277, 0.124, 0.9635, 0.5304, 0.5304, 0.9994, 0.9998, 0.114, 0.9384, 0.9518, 0.0768, 0.5098, 0.9995, 0.9999, 0.0934, 0.9786, 0.9742, 0.09731, 0.8034, 0.8075, 0.9997, 0.9967, 0.9971, 0.9998, 0.9973, 0.9995, 0.9957, 0.9985, 0.998]): _vg.add([_i], _w, 'REPLACE')
_vg = ob_cube.vertex_groups.new(name='Forearm.L')
for _i, _w in zip([4, 5, 6, 7, 8, 9, 10, 11, 12, 13, 14, 15, 16, 17, 20, 21, 22, 23, 24, 25, 26, 29, 30, 31, 33, 34, 35, 36, 47, 48, 49, 50, 51, 52, 53, 54, 55, 56, 57, 58, 59, 60, 61, 62, 272, 273, 275, 327, 328, 329, 330, 331, 332, 333, 334], [0.2242, 0.2263, 0.3543, 0.357, 0.9222, 0.03263, 0.02744, 0.9218, 0.02505, 0.8694, 0.8731, 0.02276, 0.4695, 0.4695, 0.3889, 0.2105, 0.882, 0.06137, 0.04629, 0.9226, 0.4901, 0.2784, 0.2729, 0.9056, 0.001512, 0.9017, 0.1962, 0.1921, 0.9885, 0.9638, 0.9874, 0.9618, 0.9564, 0.9864, 0.987, 0.9851, 0.1721, 0.1456, 0.09593, 0.09496, 0.08794, 0.05786, 0.07446, 0.1449, 0.0594, 0.04047, 0.04167, 0.8943, 0.5301, 0.8771, 0.8695, 0.8719, 0.5406, 0.4905, 0.8606]): _vg.add([_i], _w, 'REPLACE')
_vg = ob_cube.vertex_groups.new(name='Palm.L')
for _i, _w in zip([4, 5, 6, 7, 20, 21, 29, 30, 37, 55, 56, 57, 58, 59, 60, 61, 62, 63, 64, 65, 66, 67, 68, 69, 70, 71, 72, 73, 74, 75, 76, 77, 87, 88, 89, 92, 93, 96, 97, 101, 103, 271, 272, 273, 274, 275, 276, 277, 278, 283, 327, 328, 329, 330, 331, 332, 333, 334, 339, 340, 341, 343, 344, 349, 350, 352, 353, 358], [0.5735, 0.7146, 0.6249, 0.6325, 0.5975, 0.539, 0.6722, 0.7134, 0.752, 0.795, 0.8117, 0.79, 0.8726, 0.7716, 0.1925, 0.2671, 0.8294, 0.09606, 0.8057, 0.7999, 0.8231, 0.6753, 0.09236, 0.1898, 0.7855, 0.3212, 0.7231, 0.1169, 0.1002, 0.03544, 0.4054, 0.1181, 0.04712, 0.3622, 0.1129, 0.1048, 0.004268, 0.08009, 0.09504, 0.08496, 0.06377, 0.7618, 0.8593, 0.8883, 0.9094, 0.8717, 0.8059, 0.1328, 0.04086, 0.0105, 0.1036, 0.4536, 0.1197, 0.128, 0.1236, 0.4507, 0.4841, 0.1324, 0.07562, 0.06303, 0.06747, 0.05916, 0.01013, 0.05725, 0.0684, 0.01376, 0.02505, 0.05588]): _vg.add([_i], _w, 'REPLACE')
_vg = ob_cube.vertex_groups.new(name='Pinky1.L')
for _i, _w in zip([37, 63, 64, 66, 70, 71, 72, 73, 77, 86, 87, 88, 89, 93, 95, 96, 97, 98, 102, 125, 151, 152, 153, 154, 155, 156, 157, 158, 159, 160, 161, 162, 231, 233, 247, 248, 249, 250, 251, 252, 253, 254, 255, 256, 257, 258, 259, 260, 261, 262, 263, 264, 265, 266, 267, 268, 269, 270, 272, 273, 275, 305, 306, 310, 321, 322, 326, 341, 342, 347, 348, 349, 350, 351, 353, 354, 355, 356, 357, 358], [0.1933, 0.8531, 0.07738, 0.01391, 0.1388, 0.293, 0.02544, 0.09856, 0.681, 0.9214, 0.6713, 0.002977, 0.09858, 0.8858, 0.4673, 0.3473, 0.0279, 0.05168, 0.4817, 0.005041, 0.5983, 0.06848, 0.06736, 0.5486, 0.4344, 0.09232, 0.1197, 0.5934, 0.5643, 0.06264, 0.532, 0.07693, 0.0149, 0.007848, 0.6593, 0.5673, 0.7182, 0.5922, 0.682, 0.63, 0.4471, 0.422, 0.3508, 0.5677, 0.4145, 0.4201, 0.09053, 0.1173, 0.08294, 0.09927, 0.09036, 0.1551, 0.05054, 0.05759, 0.03989, 0.06112, 0.05209, 0.06802, 0.05947, 0.02991, 0.002181, 0.0002515, 0.06967, 0.09089, 0.00686, 0.05486, 0.06275, 0.001342, 0.00829, 0.2323, 0.05101, 0.2499, 0.04456, 0.2896, 0.7138, 0.8671, 0.9181, 0.6309, 0.6755, 0.4902]): _vg.add([_i], _w, 'REPLACE')
_vg = ob_cube.vertex_groups.new(name='Pinky2.L')
for _i, _w in zip([87, 93, 96, 102, 121, 122, 123, 124, 125, 126, 151, 152, 153, 154, 155, 156, 157, 158, 159, 160, 161, 162, 247, 248, 249, 250, 251, 252, 253, 254, 255, 256, 257, 258, 259, 260, 261, 262, 263, 264, 265, 266, 267, 268, 269, 270, 304, 305, 306, 310, 320, 321, 322, 326, 353, 354, 355, 356, 357, 358], [0.02824, 0.04003, 0.008056, 0.005589, 0.05466, 0.09007, 0.137, 0.1476, 0.2117, 0.1164, 0.3492, 0.4965, 0.4267, 0.3614, 0.4821, 0.6301, 0.6174, 0.36, 0.3532, 0.482, 0.3487, 0.4212, 0.2575, 0.4016, 0.2423, 0.3244, 0.24, 0.2502, 0.4839, 0.475, 0.5565, 0.371, 0.4937, 0.4527, 0.5937, 0.6627, 0.5876, 0.5036, 0.5252, 0.6447, 0.3588, 0.4674, 0.3379, 0.3447, 0.3328, 0.4419, 0.09125, 0.1919, 0.5834, 0.5757, 0.1495, 0.219, 0.4425, 0.4101, 0.05316, 0.06815, 0.0275, 0.05243, 0.02139, 0.04202]): _vg.add([_i], _w, 'REPLACE')
_vg = ob_cube.vertex_groups.new(name='Pinky3.L')
for _i, _w in zip([121, 122, 123, 124, 125, 126, 151, 152, 153, 154, 155, 156, 157, 158, 159, 160, 161, 162, 247, 249, 250, 251, 252, 253, 254, 255, 256, 257, 258, 259, 260, 261, 262, 263, 264, 265, 266, 267, 268, 269, 270, 304, 305, 306, 310, 320, 321, 322, 326], [0.9372, 0.8953, 0.8423, 0.8305, 0.7592, 0.864, 0.04022, 0.4334, 0.5027, 0.06047, 0.05181, 0.2718, 0.2611, 0.02933, 0.04475, 0.4509, 0.06454, 0.4953, 0.03482, 0.0125, 0.01951, 0.01573, 0.0405, 0.0622, 0.08102, 0.06624, 0.05417, 0.06473, 0.08642, 0.3138, 0.2119, 0.3236, 0.3885, 0.38, 0.1978, 0.5894, 0.4715, 0.6139, 0.5891, 0.6126, 0.4886, 0.8951, 0.7815, 0.3423, 0.3318, 0.828, 0.751, 0.4994, 0.5258]): _vg.add([_i], _w, 'REPLACE')
_vg = ob_cube.vertex_groups.new(name='Ring1.L')
for _i, _w in zip([63, 64, 66, 67, 70, 71, 72, 73, 74, 76, 77, 86, 87, 88, 89, 93, 95, 96, 97, 98, 99, 101, 102, 103, 139, 140, 142, 143, 144, 145, 146, 147, 148, 149, 150, 159, 161, 223, 224, 225, 226, 227, 228, 229, 230, 231, 232, 233, 234, 235, 236, 237, 238, 239, 240, 241, 244, 247, 250, 251, 252, 258, 295, 309, 311, 325, 335, 340, 341, 342, 343, 344, 345, 347, 348, 349, 350, 351, 352, 353, 354, 356, 357, 358], [0.01948, 0.05822, 0.06802, 0.008808, 0.02591, 0.3257, 0.1159, 0.5582, 0.1074, 0.0469, 0.1436, 0.00381, 0.2219, 0.2462, 0.5589, 0.07159, 0.4738, 0.4076, 0.2782, 0.5774, 0.1017, 0.1078, 0.3396, 0.4332, 0.8053, 0.08109, 0.6442, 0.6385, 0.01268, 0.0564, 0.6052, 0.01043, 0.5991, 0.02907, 0.6603, 0.009259, 0.03243, 0.7284, 0.3651, 0.3727, 0.4078, 0.3813, 0.5106, 0.808, 0.7654, 0.7338, 0.7638, 0.8449, 0.7984, 0.131, 0.05503, 0.04758, 0.08952, 0.05798, 0.07489, 0.02029, 0.003691, 0.01166, 0.02028, 0.02729, 0.05566, 0.0119, 0.04381, 0.01478, 0.01441, 0.0009892, 0.06043, 0.07202, 0.2021, 0.3317, 0.08658, 0.2, 0.08201, 0.7169, 0.7023, 0.535, 0.4612, 0.5815, 0.7048, 0.1717, 0.05731, 0.2206, 0.2591, 0.3111]): _vg.add([_i], _w, 'REPLACE')
_vg = ob_cube.vertex_groups.new(name='Ring2.L')
for _i, _w in zip([116, 117, 118, 119, 120, 139, 140, 141, 142, 143, 144, 145, 146, 147, 148, 149, 150, 223, 224, 225, 226, 227, 228, 229, 230, 231, 232, 233, 234, 235, 236, 237, 238, 239, 240, 241, 242, 243, 244, 245, 246, 295, 296, 303, 309, 311, 312, 319, 325, 349], [0.04233, 0.05293, 0.07669, 0.09092, 0.06078, 0.144, 0.6691, 0.4742, 0.3197, 0.3236, 0.5202, 0.5367, 0.3418, 0.4439, 0.3391, 0.4447, 0.2837, 0.2189, 0.5933, 0.5857, 0.5299, 0.5561, 0.4388, 0.1555, 0.1847, 0.1938, 0.1662, 0.09955, 0.1612, 0.7052, 0.721, 0.7234, 0.669, 0.6555, 0.636, 0.4262, 0.2387, 0.2358, 0.2808, 0.2599, 0.2743, 0.5748, 0.03984, 0.0783, 0.33, 0.3894, 0.08301, 0.09395, 0.2683, 0.00166]): _vg.add([_i], _w, 'REPLACE')
_vg = ob_cube.vertex_groups.new(name='Ring3.L')
for _i, _w in zip([115, 116, 117, 118, 119, 120, 140, 141, 144, 145, 146, 147, 149, 223, 224, 225, 226, 227, 228, 235, 236, 237, 238, 239, 240, 241, 242, 243, 244, 245, 246, 295, 296, 303, 309, 311, 312, 319, 325], [0.978, 0.9505, 0.9428, 0.9169, 0.9008, 0.9344, 0.2477, 0.5018, 0.4475, 0.4051, 0.01255, 0.5245, 0.5144, 0.01897, 0.009403, 0.009045, 0.0465, 0.03348, 0.01779, 0.1604, 0.2221, 0.2261, 0.2385, 0.2838, 0.2866, 0.5377, 0.7446, 0.7503, 0.6915, 0.722, 0.7019, 0.377, 0.9515, 0.9147, 0.6365, 0.5775, 0.91, 0.8975, 0.7054]): _vg.add([_i], _w, 'REPLACE')
_vg = ob_cube.vertex_groups.new(name='Middle1.L')
for _i, _w in zip([73, 74, 76, 88, 89, 90, 92, 96, 97, 98, 99, 100, 101, 102, 103, 163, 165, 166, 167, 168, 169, 170, 171, 172, 173, 175, 180, 199, 200, 201, 202, 203, 204, 205, 206, 207, 208, 209, 210, 211, 212, 213, 214, 215, 216, 232, 335, 336, 337, 339, 340, 341, 342, 343, 344, 345, 346, 348, 349, 350, 351, 352, 356, 358], [0.1167, 0.05459, 0.07791, 0.2743, 0.1234, 0.1067, 0.08791, 0.09196, 0.4713, 0.2603, 0.4109, 0.4315, 0.2989, 0.094, 0.4631, 0.5857, 0.006594, 0.5588, 0.4235, 0.009471, 0.00216, 0.3262, 0.008402, 0.563, 0.5903, 0.007031, 0.01595, 0.3351, 0.3663, 0.2855, 0.2354, 0.3654, 0.3365, 0.6888, 0.4409, 0.6951, 0.7441, 0.6217, 0.7471, 0.01327, 0.03614, 0.01357, 0.03189, 0.02082, 0.03277, 0.02219, 0.2623, 0.2208, 0.08315, 0.07867, 0.2261, 0.5808, 0.5206, 0.4795, 0.7301, 0.6015, 0.707, 0.1632, 0.08667, 0.3304, 0.06523, 0.225, 0.05633, 0.06162]): _vg.add([_i], _w, 'REPLACE')
_vg = ob_cube.vertex_groups.new(name='Middle2.L')
for _i, _w in zip([109, 110, 111, 112, 113, 114, 163, 164, 165, 166, 167, 168, 169, 170, 171, 172, 173, 174, 199, 200, 201, 202, 203, 204, 205, 206, 207, 208, 209, 210, 211, 212, 213, 214, 215, 216, 217, 218, 219, 220, 221, 222, 300, 301, 302, 308, 316, 317, 318, 324, 341, 342, 343, 345], [0.08633, 0.08796, 0.06145, 0.05285, 0.06007, 0.06065, 0.3846, 0.5839, 0.5268, 0.3902, 0.5277, 0.5691, 0.7317, 0.6384, 0.5119, 0.3829, 0.3755, 0.5478, 0.6319, 0.5825, 0.6598, 0.7241, 0.5813, 0.6269, 0.2554, 0.525, 0.2451, 0.2266, 0.3291, 0.2179, 0.7385, 0.6874, 0.7187, 0.6655, 0.7825, 0.6537, 0.3054, 0.2945, 0.2552, 0.3227, 0.461, 0.3127, 0.059, 0.07494, 0.3463, 0.6142, 0.09147, 0.09091, 0.2812, 0.4219, 0.009499, 0.04202, 0.003027, 0.01791]): _vg.add([_i], _w, 'REPLACE')
_vg = ob_cube.vertex_groups.new(name='Middle3.L')
for _i, _w in zip([109, 110, 111, 112, 113, 114, 164, 165, 167, 168, 169, 171, 174, 200, 201, 202, 203, 211, 212, 213, 214, 215, 216, 217, 218, 219, 220, 221, 222, 300, 301, 302, 308, 316, 317, 318, 324], [0.9107, 0.908, 0.9359, 0.9445, 0.9377, 0.9364, 0.3939, 0.4436, 0.001855, 0.3996, 0.2408, 0.4575, 0.4297, 0.0155, 0.02913, 0.005264, 0.017, 0.2287, 0.2672, 0.2482, 0.2916, 0.1802, 0.3028, 0.6825, 0.6907, 0.7334, 0.6601, 0.5254, 0.6693, 0.9389, 0.9216, 0.6351, 0.3686, 0.9054, 0.905, 0.705, 0.5655]): _vg.add([_i], _w, 'REPLACE')
_vg = ob_cube.vertex_groups.new(name='Index1.L')
for _i, _w in zip([66, 67, 68, 69, 72, 73, 74, 75, 76, 89, 90, 91, 92, 97, 98, 99, 100, 101, 127, 128, 129, 130, 131, 132, 133, 134, 135, 136, 137, 138, 175, 176, 177, 178, 179, 180, 181, 182, 183, 184, 185, 186, 187, 188, 189, 190, 191, 192, 197, 207, 271, 297, 307, 323, 335, 336, 337, 338, 339, 340, 341, 342, 343, 345, 346, 348, 350], [0.007162, 0.1243, 0.1144, 0.05243, 0.05254, 0.08851, 0.6828, 0.825, 0.3087, 0.08486, 0.8743, 0.9234, 0.7474, 0.06725, 0.03885, 0.4161, 0.5234, 0.4303, 0.6239, 0.05295, 0.05721, 0.6063, 0.6664, 0.02059, 0.6415, 0.02217, 0.002202, 0.6692, 0.6253, 0.01901, 0.7633, 0.8267, 0.7941, 0.8238, 0.7951, 0.7599, 0.3369, 0.3496, 0.3193, 0.3278, 0.3063, 0.3301, 0.07924, 0.05654, 0.05961, 0.05906, 0.08139, 0.04604, 0.004386, 0.00906, 0.008778, 0.01191, 0.0205, 0.0004459, 0.6166, 0.7378, 0.8821, 0.9341, 0.7801, 0.5673, 0.0709, 0.03735, 0.3027, 0.2467, 0.2461, 0.002312, 0.03726]): _vg.add([_i], _w, 'REPLACE')
_vg = ob_cube.vertex_groups.new(name='Index2.L')
for _i, _w in zip([94, 104, 105, 106, 107, 108, 127, 128, 129, 130, 131, 132, 133, 134, 135, 136, 137, 138, 175, 176, 177, 178, 179, 180, 181, 182, 183, 184, 185, 186, 187, 188, 189, 190, 191, 192, 193, 194, 195, 196, 197, 198, 297, 298, 299, 307, 313, 314, 315, 323, 339], [0.007454, 0.04776, 0.07636, 0.09787, 0.06825, 0.06578, 0.3311, 0.5393, 0.6884, 0.3409, 0.3023, 0.4998, 0.3124, 0.4421, 0.4738, 0.2912, 0.311, 0.4398, 0.1827, 0.1354, 0.1736, 0.1538, 0.1636, 0.1682, 0.5946, 0.5877, 0.6276, 0.6043, 0.639, 0.5924, 0.6531, 0.6669, 0.621, 0.6104, 0.7274, 0.6791, 0.2763, 0.2659, 0.2806, 0.2814, 0.438, 0.2643, 0.3278, 0.05605, 0.07009, 0.5857, 0.2635, 0.0811, 0.1037, 0.4029, 0.002303]): _vg.add([_i], _w, 'REPLACE')
_vg = ob_cube.vertex_groups.new(name='Index3.L')
for _i, _w in zip([94, 104, 105, 106, 107, 108, 127, 128, 129, 130, 132, 133, 134, 135, 137, 138, 181, 182, 183, 184, 185, 186, 187, 188, 189, 190, 191, 192, 193, 194, 195, 196, 197, 198, 297, 298, 299, 307, 313, 314, 315, 323], [0.9691, 0.9472, 0.9173, 0.8955, 0.9272, 0.9293, 0.01851, 0.4067, 0.2523, 0.006531, 0.4643, 0.01053, 0.5209, 0.4992, 0.01238, 0.5243, 0.06287, 0.04876, 0.04806, 0.05997, 0.04095, 0.0624, 0.2663, 0.2756, 0.3179, 0.3281, 0.1883, 0.2713, 0.6986, 0.7141, 0.6959, 0.6967, 0.5339, 0.7195, 0.6407, 0.9393, 0.9252, 0.3778, 0.7128, 0.9122, 0.8893, 0.571]): _vg.add([_i], _w, 'REPLACE')
_vg = ob_cube.vertex_groups.new(name='Thumb1.L')
for _i, _w in zip([4, 5, 21, 29, 57, 59, 60, 61, 64, 65, 67, 68, 69, 72, 75, 76, 78, 79, 80, 88, 92, 271, 274, 275, 276, 277, 278, 280, 283, 284, 285, 286, 287, 288, 339], [0.1612, 0.04607, 0.2139, 0.02659, 0.08805, 0.1127, 0.647, 0.5191, 0.009301, 0.1147, 0.1267, 0.6865, 0.6113, 0.03742, 0.08751, 0.1145, 0.05857, 0.02783, 0.03266, 0.01036, 0.03776, 0.1557, 0.003961, 0.014, 0.1309, 0.7319, 0.8897, 0.01077, 0.0683, 0.09372, 0.0778, 0.06172, 0.0581, 0.02539, 0.01369]): _vg.add([_i], _w, 'REPLACE')
_vg = ob_cube.vertex_groups.new(name='Thumb2.L')
for _i, _w in zip([4, 21, 60, 61, 68, 69, 78, 79, 80, 81, 82, 84, 277, 278, 279, 280, 283, 284, 285, 286, 287, 288, 289, 290, 291, 292, 293, 294, 361, 362, 363, 364, 365, 366, 367, 368, 369, 370], [0.02168, 0.01446, 0.09219, 0.122, 0.07535, 0.08854, 0.8052, 0.7484, 0.5719, 0.2934, 0.03638, 0.002851, 0.09646, 0.0412, 0.6375, 0.774, 0.8052, 0.8146, 0.7364, 0.6639, 0.8669, 0.8576, 0.2055, 0.07969, 0.5357, 0.5589, 0.3653, 0.2391, 0.2604, 0.005742, 0.7304, 0.5139, 0.03414, 0.003456, 0.1746, 0.05736, 0.4781, 0.2755]): _vg.add([_i], _w, 'REPLACE')
_vg = ob_cube.vertex_groups.new(name='Thumb3.L')
for _i, _w in zip([69, 78, 79, 80, 81, 82, 83, 84, 85, 279, 280, 281, 282, 283, 284, 285, 286, 287, 288, 289, 290, 291, 292, 293, 294, 359, 360, 361, 362, 363, 364, 365, 366, 367, 368, 369, 370], [0.00858, 0.1173, 0.1919, 0.3746, 0.6734, 0.9555, 0.9776, 0.9713, 1.015, 0.3402, 0.1913, 1.006, 0.974, 0.08747, 0.06138, 0.1623, 0.2508, 0.06854, 0.09568, 0.7775, 0.9116, 0.4438, 0.4205, 0.6211, 0.7536, 0.9869, 0.9978, 0.7157, 0.9712, 0.2373, 0.4686, 0.9554, 0.9708, 0.8132, 0.9402, 0.5039, 0.7132]): _vg.add([_i], _w, 'REPLACE')
_vg = ob_cube.vertex_groups.new(name='Bicep.R')
_vg = ob_cube.vertex_groups.new(name='Forearm.R')
_vg = ob_cube.vertex_groups.new(name='Palm.R')
_vg = ob_cube.vertex_groups.new(name='Pinky1.R')
_vg = ob_cube.vertex_groups.new(name='Pinky2.R')
_vg = ob_cube.vertex_groups.new(name='Pinky3.R')
_vg = ob_cube.vertex_groups.new(name='Ring1.R')
_vg = ob_cube.vertex_groups.new(name='Ring2.R')
_vg = ob_cube.vertex_groups.new(name='Ring3.R')
_vg = ob_cube.vertex_groups.new(name='Middle1.R')
_vg = ob_cube.vertex_groups.new(name='Middle2.R')
_vg = ob_cube.vertex_groups.new(name='Middle3.R')
_vg = ob_cube.vertex_groups.new(name='Index1.R')
_vg = ob_cube.vertex_groups.new(name='Index2.R')
_vg = ob_cube.vertex_groups.new(name='Index3.R')
_vg = ob_cube.vertex_groups.new(name='Thumb1.R')
_vg = ob_cube.vertex_groups.new(name='Thumb2.R')
_vg = ob_cube.vertex_groups.new(name='Thumb3.R')
_m = ob_cube.modifiers.new('Mirror', 'MIRROR')
_m = ob_cube.modifiers.new('Armature', 'ARMATURE')
_m.object = ob_armature
ob_armature.location = (0.0, 0.0, 0.1512)
ob_armature.scale = (0.1294, 0.1294, 0.1294)
ob_armature.show_in_front = True

# ---- collection membership
col_collection.objects.link(ob_scaleref)
col_collection.objects.link(ob_cube)
col_collection.objects.link(ob_armature)

# ---- scene / render settings (as saved in the file)
scene.frame_start = 1; scene.frame_end = 24; scene.frame_set(1)
scene.render.engine = 'BLENDER_EEVEE_NEXT'
scene.cycles.sampling_pattern = 'TABULATED_SOBOL'
scene.cycles.use_light_tree = False
scene.view_settings.view_transform = 'Filmic'
bpy.context.view_layer.update()

# ---- added for rendering (the .blend has no active camera and no usable light): camera, sun
cam_auto = bpy.data.cameras.new('AutoCamera')
cam_auto.lens = 50.0
cam_auto.sensor_width = 36.0
cam_auto.clip_end = 1000.0
ob_auto_camera = bpy.data.objects.new('AutoCamera', cam_auto)
scene.collection.objects.link(ob_auto_camera)
ob_auto_camera.location = (2.85323, -3.42388, 1.9165)
ob_auto_camera.rotation_euler = (1.09748, -7.21219e-08, 0.694738)
scene.camera = ob_auto_camera
light_auto_sun = bpy.data.lights.new('AutoSun', 'SUN')
light_auto_sun.energy = 3.0
light_auto_sun.angle = 0.0523599
ob_auto_sun = bpy.data.objects.new('AutoSun', light_auto_sun)
scene.collection.objects.link(ob_auto_sun)
ob_auto_sun.rotation_euler = (0.872665, 0.174533, 0.523599)
bpy.context.view_layer.update()

